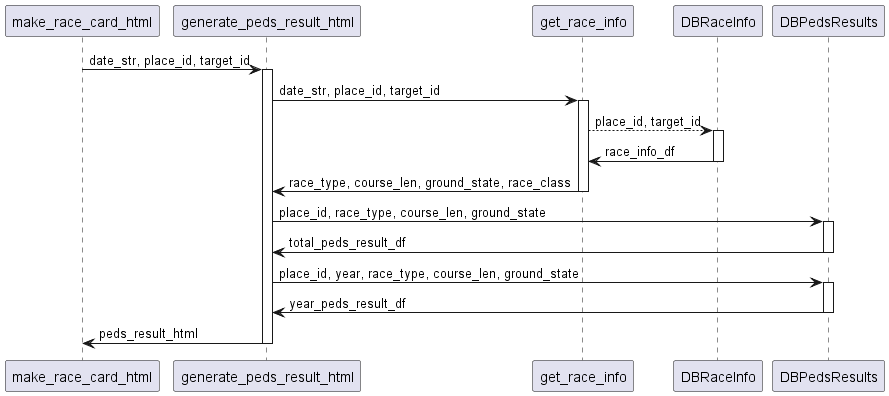

The diagram above was rendered by PlantUML. Its source (embedded in the PNG):
@startuml
' # レースの血統情報を取得
    make_race_card_html -> generate_peds_result_html : date_str, place_id, target_id
    activate generate_peds_result_html
        generate_peds_result_html -> get_race_info : date_str, place_id, target_id
        activate get_race_info
            get_race_info -[dotted]> DBRaceInfo : place_id, target_id
            activate DBRaceInfo
                DBRaceInfo -> get_race_info : race_info_df
            deactivate DBRaceInfo  
            get_race_info -> generate_peds_result_html : race_type, course_len, ground_state, race_class
        deactivate get_race_info

        generate_peds_result_html -> DBPedsResults : place_id, race_type, course_len, ground_state
        activate DBPedsResults
            DBPedsResults -> generate_peds_result_html : total_peds_result_df
        deactivate DBPedsResults
        generate_peds_result_html -> DBPedsResults : place_id, year, race_type, course_len, ground_state
        activate DBPedsResults
            DBPedsResults -> generate_peds_result_html : year_peds_result_df
        deactivate DBPedsResults
        generate_peds_result_html -> make_race_card_html : peds_result_html
    deactivate generate_peds_result_html
@enduml